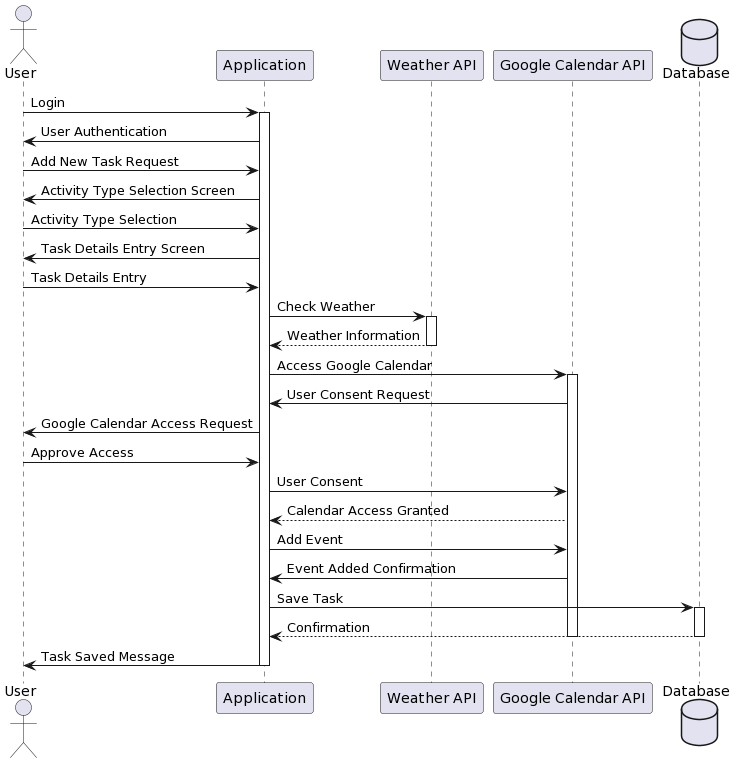

The diagram above was rendered by PlantUML. Its source (embedded in the PNG):
@startuml
actor User as U
participant "Application" as App
participant "Weather API" as WeatherAPI
participant "Google Calendar API" as CalendarAPI
database "Database" as DB

U -> App: Login
activate App
App -> U: User Authentication
U -> App: Add New Task Request
App -> U: Activity Type Selection Screen
U -> App: Activity Type Selection
App -> U: Task Details Entry Screen
U -> App: Task Details Entry
App -> WeatherAPI: Check Weather
activate WeatherAPI
WeatherAPI --> App: Weather Information
deactivate WeatherAPI
App -> CalendarAPI: Access Google Calendar
activate CalendarAPI
CalendarAPI -> App: User Consent Request
App -> U: Google Calendar Access Request
U -> App: Approve Access
App -> CalendarAPI: User Consent
CalendarAPI --> App: Calendar Access Granted
App -> CalendarAPI: Add Event
CalendarAPI -> App: Event Added Confirmation
App -> DB: Save Task
activate DB
DB --> App: Confirmation
deactivate DB
deactivate CalendarAPI
App -> U: Task Saved Message
deactivate App
@enduml